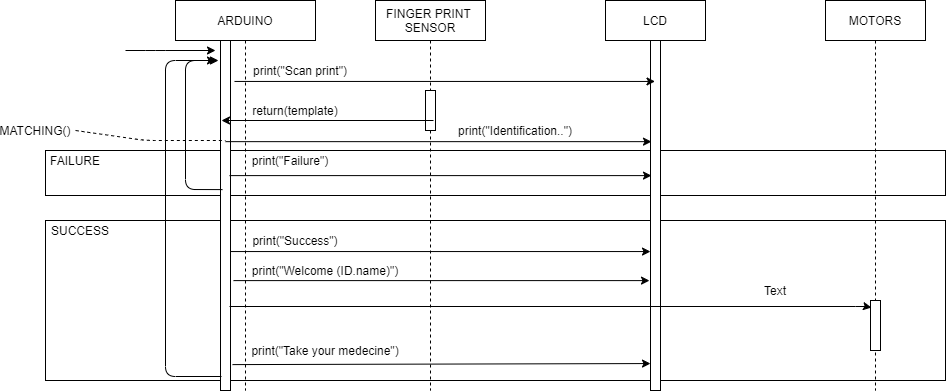

The diagram above was exported from draw.io. Its source (the exported page's mxGraphModel, read from the mxfile embedded in the PNG):
<mxGraphModel dx="1019" dy="492" grid="1" gridSize="10" guides="1" tooltips="1" connect="1" arrows="1" fold="1" page="1" pageScale="1" pageWidth="1100" pageHeight="1100" math="0" shadow="0">
  <root>
    <mxCell id="0" />
    <mxCell id="1" parent="0" />
    <mxCell id="a0R8wkQM2aUQj-5cvpec-18" value="" style="rounded=0;whiteSpace=wrap;html=1;" vertex="1" parent="1">
      <mxGeometry x="120" y="300" width="900" height="160" as="geometry" />
    </mxCell>
    <mxCell id="a0R8wkQM2aUQj-5cvpec-17" value="" style="rounded=0;whiteSpace=wrap;html=1;" vertex="1" parent="1">
      <mxGeometry x="120" y="230" width="900" height="45" as="geometry" />
    </mxCell>
    <mxCell id="3nuBFxr9cyL0pnOWT2aG-1" value="FINGER PRINT &#10;SENSOR" style="shape=umlLifeline;perimeter=lifelinePerimeter;container=1;collapsible=0;recursiveResize=0;rounded=0;shadow=0;strokeWidth=1;" parent="1" vertex="1">
      <mxGeometry x="450" y="80" width="110" height="390" as="geometry" />
    </mxCell>
    <mxCell id="3nuBFxr9cyL0pnOWT2aG-2" value="" style="points=[];perimeter=orthogonalPerimeter;rounded=0;shadow=0;strokeWidth=1;" parent="3nuBFxr9cyL0pnOWT2aG-1" vertex="1">
      <mxGeometry x="50" y="90" width="10" height="40" as="geometry" />
    </mxCell>
    <mxCell id="3nuBFxr9cyL0pnOWT2aG-5" value="ARDUINO" style="shape=umlLifeline;perimeter=lifelinePerimeter;container=1;collapsible=0;recursiveResize=0;rounded=0;shadow=0;strokeWidth=1;" parent="1" vertex="1">
      <mxGeometry x="250" y="80" width="140" height="390" as="geometry" />
    </mxCell>
    <mxCell id="3nuBFxr9cyL0pnOWT2aG-6" value="" style="points=[];perimeter=orthogonalPerimeter;rounded=0;shadow=0;strokeWidth=1;" parent="3nuBFxr9cyL0pnOWT2aG-5" vertex="1">
      <mxGeometry x="45" y="40" width="10" height="350" as="geometry" />
    </mxCell>
    <mxCell id="a0R8wkQM2aUQj-5cvpec-23" value="" style="endArrow=classic;html=1;exitX=0.2;exitY=0.426;exitDx=0;exitDy=0;exitPerimeter=0;" edge="1" parent="3nuBFxr9cyL0pnOWT2aG-5" source="3nuBFxr9cyL0pnOWT2aG-6">
      <mxGeometry width="50" height="50" relative="1" as="geometry">
        <mxPoint x="340" y="230" as="sourcePoint" />
        <mxPoint x="43" y="60" as="targetPoint" />
        <Array as="points">
          <mxPoint x="10" y="189" />
          <mxPoint x="10" y="60" />
        </Array>
      </mxGeometry>
    </mxCell>
    <mxCell id="a0R8wkQM2aUQj-5cvpec-24" value="" style="endArrow=classic;html=1;exitX=0.1;exitY=0.96;exitDx=0;exitDy=0;exitPerimeter=0;" edge="1" parent="3nuBFxr9cyL0pnOWT2aG-5" source="3nuBFxr9cyL0pnOWT2aG-6">
      <mxGeometry width="50" height="50" relative="1" as="geometry">
        <mxPoint x="340" y="230" as="sourcePoint" />
        <mxPoint x="40" y="60" as="targetPoint" />
        <Array as="points">
          <mxPoint x="-10" y="376" />
          <mxPoint x="-10" y="60" />
        </Array>
      </mxGeometry>
    </mxCell>
    <mxCell id="a0R8wkQM2aUQj-5cvpec-1" value="MOTORS" style="shape=umlLifeline;perimeter=lifelinePerimeter;container=1;collapsible=0;recursiveResize=0;rounded=0;shadow=0;strokeWidth=1;" vertex="1" parent="1">
      <mxGeometry x="900" y="80" width="100" height="390" as="geometry" />
    </mxCell>
    <mxCell id="a0R8wkQM2aUQj-5cvpec-2" value="" style="points=[];perimeter=orthogonalPerimeter;rounded=0;shadow=0;strokeWidth=1;" vertex="1" parent="a0R8wkQM2aUQj-5cvpec-1">
      <mxGeometry x="45" y="300" width="10" height="50" as="geometry" />
    </mxCell>
    <mxCell id="a0R8wkQM2aUQj-5cvpec-7" value="" style="endArrow=classic;html=1;" edge="1" parent="1">
      <mxGeometry width="50" height="50" relative="1" as="geometry">
        <mxPoint x="508" y="200" as="sourcePoint" />
        <mxPoint x="296" y="200" as="targetPoint" />
      </mxGeometry>
    </mxCell>
    <mxCell id="a0R8wkQM2aUQj-5cvpec-9" value="LCD" style="shape=umlLifeline;perimeter=lifelinePerimeter;container=1;collapsible=0;recursiveResize=0;rounded=0;shadow=0;strokeWidth=1;" vertex="1" parent="1">
      <mxGeometry x="680" y="80" width="100" height="390" as="geometry" />
    </mxCell>
    <mxCell id="a0R8wkQM2aUQj-5cvpec-10" value="" style="points=[];perimeter=orthogonalPerimeter;rounded=0;shadow=0;strokeWidth=1;" vertex="1" parent="a0R8wkQM2aUQj-5cvpec-9">
      <mxGeometry x="45" y="40" width="10" height="350" as="geometry" />
    </mxCell>
    <mxCell id="a0R8wkQM2aUQj-5cvpec-11" value="" style="endArrow=classic;html=1;" edge="1" parent="1">
      <mxGeometry width="50" height="50" relative="1" as="geometry">
        <mxPoint x="200" y="130" as="sourcePoint" />
        <mxPoint x="290" y="130" as="targetPoint" />
        <Array as="points">
          <mxPoint x="230" y="130" />
        </Array>
      </mxGeometry>
    </mxCell>
    <mxCell id="a0R8wkQM2aUQj-5cvpec-21" value="" style="endArrow=classic;html=1;exitX=1.4;exitY=0.117;exitDx=0;exitDy=0;exitPerimeter=0;" edge="1" parent="1" source="3nuBFxr9cyL0pnOWT2aG-6" target="a0R8wkQM2aUQj-5cvpec-9">
      <mxGeometry width="50" height="50" relative="1" as="geometry">
        <mxPoint x="580" y="310" as="sourcePoint" />
        <mxPoint x="630" y="260" as="targetPoint" />
      </mxGeometry>
    </mxCell>
    <mxCell id="a0R8wkQM2aUQj-5cvpec-26" value="" style="endArrow=classic;html=1;exitX=0.9;exitY=0.386;exitDx=0;exitDy=0;exitPerimeter=0;entryX=0.1;entryY=0.386;entryDx=0;entryDy=0;entryPerimeter=0;" edge="1" parent="1" source="3nuBFxr9cyL0pnOWT2aG-6" target="a0R8wkQM2aUQj-5cvpec-10">
      <mxGeometry width="50" height="50" relative="1" as="geometry">
        <mxPoint x="580" y="310" as="sourcePoint" />
        <mxPoint x="630" y="260" as="targetPoint" />
      </mxGeometry>
    </mxCell>
    <mxCell id="a0R8wkQM2aUQj-5cvpec-27" value="" style="endArrow=classic;html=1;exitX=1;exitY=0.603;exitDx=0;exitDy=0;exitPerimeter=0;entryX=0;entryY=0.603;entryDx=0;entryDy=0;entryPerimeter=0;" edge="1" parent="1" source="3nuBFxr9cyL0pnOWT2aG-6" target="a0R8wkQM2aUQj-5cvpec-10">
      <mxGeometry width="50" height="50" relative="1" as="geometry">
        <mxPoint x="580" y="310" as="sourcePoint" />
        <mxPoint x="720" y="320" as="targetPoint" />
      </mxGeometry>
    </mxCell>
    <mxCell id="a0R8wkQM2aUQj-5cvpec-28" value="" style="endArrow=classic;html=1;exitX=1.3;exitY=0.686;exitDx=0;exitDy=0;exitPerimeter=0;entryX=-0.1;entryY=0.686;entryDx=0;entryDy=0;entryPerimeter=0;" edge="1" parent="1" source="3nuBFxr9cyL0pnOWT2aG-6" target="a0R8wkQM2aUQj-5cvpec-10">
      <mxGeometry width="50" height="50" relative="1" as="geometry">
        <mxPoint x="580" y="310" as="sourcePoint" />
        <mxPoint x="630" y="260" as="targetPoint" />
      </mxGeometry>
    </mxCell>
    <mxCell id="a0R8wkQM2aUQj-5cvpec-29" value="" style="endArrow=classic;html=1;exitX=0.9;exitY=0.76;exitDx=0;exitDy=0;exitPerimeter=0;entryX=0.1;entryY=0.14;entryDx=0;entryDy=0;entryPerimeter=0;" edge="1" parent="1" source="3nuBFxr9cyL0pnOWT2aG-6" target="a0R8wkQM2aUQj-5cvpec-2">
      <mxGeometry width="50" height="50" relative="1" as="geometry">
        <mxPoint x="580" y="310" as="sourcePoint" />
        <mxPoint x="630" y="260" as="targetPoint" />
        <Array as="points">
          <mxPoint x="940" y="386" />
        </Array>
      </mxGeometry>
    </mxCell>
    <mxCell id="a0R8wkQM2aUQj-5cvpec-30" value="" style="endArrow=classic;html=1;exitX=1.2;exitY=0.926;exitDx=0;exitDy=0;exitPerimeter=0;entryX=0;entryY=0.923;entryDx=0;entryDy=0;entryPerimeter=0;" edge="1" parent="1" source="3nuBFxr9cyL0pnOWT2aG-6" target="a0R8wkQM2aUQj-5cvpec-10">
      <mxGeometry width="50" height="50" relative="1" as="geometry">
        <mxPoint x="580" y="310" as="sourcePoint" />
        <mxPoint x="630" y="260" as="targetPoint" />
      </mxGeometry>
    </mxCell>
    <mxCell id="a0R8wkQM2aUQj-5cvpec-31" value="FAILURE" style="text;html=1;strokeColor=none;fillColor=none;align=center;verticalAlign=middle;whiteSpace=wrap;rounded=0;" vertex="1" parent="1">
      <mxGeometry x="130" y="230" width="40" height="20" as="geometry" />
    </mxCell>
    <mxCell id="a0R8wkQM2aUQj-5cvpec-33" value="SUCCESS" style="text;html=1;strokeColor=none;fillColor=none;align=center;verticalAlign=middle;whiteSpace=wrap;rounded=0;" vertex="1" parent="1">
      <mxGeometry x="130" y="300" width="50" height="20" as="geometry" />
    </mxCell>
    <mxCell id="a0R8wkQM2aUQj-5cvpec-34" value="" style="endArrow=classic;html=1;entryX=0.1;entryY=0.289;entryDx=0;entryDy=0;entryPerimeter=0;exitX=0.5;exitY=0.289;exitDx=0;exitDy=0;exitPerimeter=0;" edge="1" parent="1" source="3nuBFxr9cyL0pnOWT2aG-6" target="a0R8wkQM2aUQj-5cvpec-10">
      <mxGeometry width="50" height="50" relative="1" as="geometry">
        <mxPoint x="300" y="221" as="sourcePoint" />
        <mxPoint x="650" y="190" as="targetPoint" />
      </mxGeometry>
    </mxCell>
    <mxCell id="a0R8wkQM2aUQj-5cvpec-35" value="print(&quot;Scan print&quot;)" style="text;html=1;strokeColor=none;fillColor=none;align=center;verticalAlign=middle;whiteSpace=wrap;rounded=0;" vertex="1" parent="1">
      <mxGeometry x="310" y="140" width="130" height="20" as="geometry" />
    </mxCell>
    <mxCell id="a0R8wkQM2aUQj-5cvpec-42" value="print(&quot;Identification..&quot;)" style="text;html=1;strokeColor=none;fillColor=none;align=center;verticalAlign=middle;whiteSpace=wrap;rounded=0;" vertex="1" parent="1">
      <mxGeometry x="570" y="200" width="40" height="20" as="geometry" />
    </mxCell>
    <mxCell id="a0R8wkQM2aUQj-5cvpec-44" value="MATCHING()" style="text;html=1;strokeColor=none;fillColor=none;align=center;verticalAlign=middle;whiteSpace=wrap;rounded=0;" vertex="1" parent="1">
      <mxGeometry x="90" y="200" width="40" height="20" as="geometry" />
    </mxCell>
    <mxCell id="a0R8wkQM2aUQj-5cvpec-45" value="print(&quot;Failure&quot;)" style="text;html=1;strokeColor=none;fillColor=none;align=center;verticalAlign=middle;whiteSpace=wrap;rounded=0;" vertex="1" parent="1">
      <mxGeometry x="340" y="230" width="50" height="20" as="geometry" />
    </mxCell>
    <mxCell id="a0R8wkQM2aUQj-5cvpec-47" value="print(&quot;Success&quot;)" style="text;html=1;strokeColor=none;fillColor=none;align=center;verticalAlign=middle;whiteSpace=wrap;rounded=0;" vertex="1" parent="1">
      <mxGeometry x="350" y="310" width="40" height="20" as="geometry" />
    </mxCell>
    <mxCell id="a0R8wkQM2aUQj-5cvpec-49" value="print(&quot;Welcome (ID.name)&quot;)" style="text;html=1;strokeColor=none;fillColor=none;align=center;verticalAlign=middle;whiteSpace=wrap;rounded=0;" vertex="1" parent="1">
      <mxGeometry x="320" y="340" width="160" height="20" as="geometry" />
    </mxCell>
    <mxCell id="a0R8wkQM2aUQj-5cvpec-54" value="print(&quot;Take your medecine&quot;)" style="text;html=1;strokeColor=none;fillColor=none;align=center;verticalAlign=middle;whiteSpace=wrap;rounded=0;" vertex="1" parent="1">
      <mxGeometry x="320" y="420" width="160" height="20" as="geometry" />
    </mxCell>
    <mxCell id="a0R8wkQM2aUQj-5cvpec-41" value="return(template)" style="text;html=1;strokeColor=none;fillColor=none;align=center;verticalAlign=middle;whiteSpace=wrap;rounded=0;" vertex="1" parent="1">
      <mxGeometry x="350" y="180" width="40" height="20" as="geometry" />
    </mxCell>
    <mxCell id="a0R8wkQM2aUQj-5cvpec-56" value="" style="endArrow=none;dashed=1;html=1;" edge="1" parent="1">
      <mxGeometry width="50" height="50" relative="1" as="geometry">
        <mxPoint x="150" y="210" as="sourcePoint" />
        <mxPoint x="300" y="220" as="targetPoint" />
        <Array as="points">
          <mxPoint x="220" y="220" />
        </Array>
      </mxGeometry>
    </mxCell>
    <mxCell id="a0R8wkQM2aUQj-5cvpec-57" value="Text" style="text;html=1;strokeColor=none;fillColor=none;align=center;verticalAlign=middle;whiteSpace=wrap;rounded=0;" vertex="1" parent="1">
      <mxGeometry x="790" y="360" width="120" height="20" as="geometry" />
    </mxCell>
  </root>
</mxGraphModel>